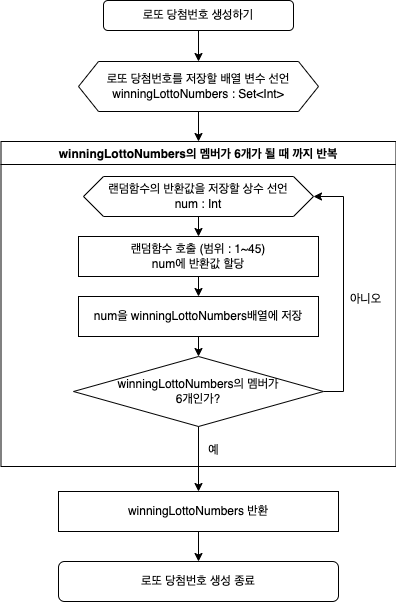

The diagram above was exported from draw.io. Its source (the exported page's mxGraphModel, read from the mxfile embedded in the PNG):
<mxGraphModel dx="946" dy="539" grid="1" gridSize="10" guides="1" tooltips="1" connect="1" arrows="1" fold="1" page="1" pageScale="1" pageWidth="827" pageHeight="1169" background="#ffffff" math="0" shadow="0">
  <root>
    <mxCell id="0" />
    <mxCell id="1" parent="0" />
    <mxCell id="ngAGZKpo2B5cvVLxiV4s-5" style="edgeStyle=orthogonalEdgeStyle;rounded=0;orthogonalLoop=1;jettySize=auto;html=1;exitX=0.5;exitY=1;exitDx=0;exitDy=0;entryX=0.5;entryY=0;entryDx=0;entryDy=0;" edge="1" parent="1" source="ngAGZKpo2B5cvVLxiV4s-1" target="ngAGZKpo2B5cvVLxiV4s-3">
      <mxGeometry relative="1" as="geometry" />
    </mxCell>
    <mxCell id="ngAGZKpo2B5cvVLxiV4s-1" value="로또 당첨번호 생성하기" style="rounded=1;whiteSpace=wrap;html=1;" vertex="1" parent="1">
      <mxGeometry x="125" y="19" width="190" height="30" as="geometry" />
    </mxCell>
    <mxCell id="ngAGZKpo2B5cvVLxiV4s-2" value="winningLottoNumbers의 멤버가 6개가 될 때 까지 반복" style="swimlane;" vertex="1" parent="1">
      <mxGeometry x="22.5" y="160" width="395" height="325" as="geometry" />
    </mxCell>
    <mxCell id="ngAGZKpo2B5cvVLxiV4s-9" style="edgeStyle=orthogonalEdgeStyle;rounded=0;orthogonalLoop=1;jettySize=auto;html=1;exitX=0.5;exitY=1;exitDx=0;exitDy=0;entryX=0.5;entryY=0;entryDx=0;entryDy=0;" edge="1" parent="ngAGZKpo2B5cvVLxiV4s-2" source="ngAGZKpo2B5cvVLxiV4s-7" target="ngAGZKpo2B5cvVLxiV4s-8">
      <mxGeometry relative="1" as="geometry" />
    </mxCell>
    <mxCell id="ngAGZKpo2B5cvVLxiV4s-7" value="랜덤함수의 반환값을 저장할 상수 선언&lt;br&gt;num : Int" style="shape=hexagon;perimeter=hexagonPerimeter2;whiteSpace=wrap;html=1;fixedSize=1;" vertex="1" parent="ngAGZKpo2B5cvVLxiV4s-2">
      <mxGeometry x="82.5" y="35" width="230" height="40" as="geometry" />
    </mxCell>
    <mxCell id="ngAGZKpo2B5cvVLxiV4s-13" style="edgeStyle=orthogonalEdgeStyle;rounded=0;orthogonalLoop=1;jettySize=auto;html=1;exitX=0.5;exitY=1;exitDx=0;exitDy=0;entryX=0.5;entryY=0;entryDx=0;entryDy=0;" edge="1" parent="ngAGZKpo2B5cvVLxiV4s-2" source="ngAGZKpo2B5cvVLxiV4s-8" target="ngAGZKpo2B5cvVLxiV4s-11">
      <mxGeometry relative="1" as="geometry" />
    </mxCell>
    <mxCell id="ngAGZKpo2B5cvVLxiV4s-8" value="랜덤함수 호출 (범위 : 1~45)&lt;br&gt;num에 반환값 할당" style="rounded=0;whiteSpace=wrap;html=1;" vertex="1" parent="ngAGZKpo2B5cvVLxiV4s-2">
      <mxGeometry x="77.5" y="95" width="240" height="40" as="geometry" />
    </mxCell>
    <mxCell id="ngAGZKpo2B5cvVLxiV4s-14" style="edgeStyle=orthogonalEdgeStyle;rounded=0;orthogonalLoop=1;jettySize=auto;html=1;exitX=0.5;exitY=1;exitDx=0;exitDy=0;entryX=0.5;entryY=0;entryDx=0;entryDy=0;" edge="1" parent="ngAGZKpo2B5cvVLxiV4s-2" source="ngAGZKpo2B5cvVLxiV4s-11" target="ngAGZKpo2B5cvVLxiV4s-12">
      <mxGeometry relative="1" as="geometry" />
    </mxCell>
    <mxCell id="ngAGZKpo2B5cvVLxiV4s-11" value="num을 winningLottoNumbers배열에 저장" style="rounded=0;whiteSpace=wrap;html=1;" vertex="1" parent="ngAGZKpo2B5cvVLxiV4s-2">
      <mxGeometry x="77.5" y="155" width="240" height="40" as="geometry" />
    </mxCell>
    <mxCell id="ngAGZKpo2B5cvVLxiV4s-20" style="edgeStyle=orthogonalEdgeStyle;rounded=0;orthogonalLoop=1;jettySize=auto;html=1;exitX=1;exitY=0.5;exitDx=0;exitDy=0;entryX=1;entryY=0.5;entryDx=0;entryDy=0;" edge="1" parent="ngAGZKpo2B5cvVLxiV4s-2" source="ngAGZKpo2B5cvVLxiV4s-12" target="ngAGZKpo2B5cvVLxiV4s-7">
      <mxGeometry relative="1" as="geometry" />
    </mxCell>
    <mxCell id="ngAGZKpo2B5cvVLxiV4s-12" value="winningLottoNumbers의 멤버가&lt;br&gt;6개인가?" style="rhombus;whiteSpace=wrap;html=1;" vertex="1" parent="ngAGZKpo2B5cvVLxiV4s-2">
      <mxGeometry x="72.5" y="215" width="250" height="70" as="geometry" />
    </mxCell>
    <mxCell id="ngAGZKpo2B5cvVLxiV4s-24" value="아니오" style="text;html=1;strokeColor=none;fillColor=none;align=center;verticalAlign=middle;whiteSpace=wrap;rounded=0;" vertex="1" parent="ngAGZKpo2B5cvVLxiV4s-2">
      <mxGeometry x="342" y="145" width="45" height="25" as="geometry" />
    </mxCell>
    <mxCell id="ngAGZKpo2B5cvVLxiV4s-25" value="예" style="text;html=1;strokeColor=none;fillColor=none;align=center;verticalAlign=middle;whiteSpace=wrap;rounded=0;" vertex="1" parent="ngAGZKpo2B5cvVLxiV4s-2">
      <mxGeometry x="190.5" y="296" width="45" height="25" as="geometry" />
    </mxCell>
    <mxCell id="ngAGZKpo2B5cvVLxiV4s-23" style="edgeStyle=orthogonalEdgeStyle;rounded=0;orthogonalLoop=1;jettySize=auto;html=1;exitX=0.5;exitY=1;exitDx=0;exitDy=0;entryX=0.5;entryY=0;entryDx=0;entryDy=0;" edge="1" parent="1" source="ngAGZKpo2B5cvVLxiV4s-3" target="ngAGZKpo2B5cvVLxiV4s-2">
      <mxGeometry relative="1" as="geometry" />
    </mxCell>
    <mxCell id="ngAGZKpo2B5cvVLxiV4s-3" value="로또 당첨번호를 저장할 배열 변수 선언winningLottoNumbers : Set&amp;lt;Int&amp;gt;" style="shape=hexagon;perimeter=hexagonPerimeter2;whiteSpace=wrap;html=1;fixedSize=1;" vertex="1" parent="1">
      <mxGeometry x="100" y="80" width="240" height="50" as="geometry" />
    </mxCell>
    <mxCell id="ngAGZKpo2B5cvVLxiV4s-27" style="edgeStyle=orthogonalEdgeStyle;rounded=0;orthogonalLoop=1;jettySize=auto;html=1;exitX=0.5;exitY=1;exitDx=0;exitDy=0;" edge="1" parent="1" source="ngAGZKpo2B5cvVLxiV4s-18" target="ngAGZKpo2B5cvVLxiV4s-26">
      <mxGeometry relative="1" as="geometry" />
    </mxCell>
    <mxCell id="ngAGZKpo2B5cvVLxiV4s-18" value="winningLottoNumbers 반환" style="rounded=0;whiteSpace=wrap;html=1;" vertex="1" parent="1">
      <mxGeometry x="80" y="510" width="280" height="40" as="geometry" />
    </mxCell>
    <mxCell id="ngAGZKpo2B5cvVLxiV4s-19" style="edgeStyle=orthogonalEdgeStyle;rounded=0;orthogonalLoop=1;jettySize=auto;html=1;exitX=0.5;exitY=1;exitDx=0;exitDy=0;" edge="1" parent="1" source="ngAGZKpo2B5cvVLxiV4s-12" target="ngAGZKpo2B5cvVLxiV4s-18">
      <mxGeometry relative="1" as="geometry" />
    </mxCell>
    <mxCell id="ngAGZKpo2B5cvVLxiV4s-26" value="로또 당첨번호 생성 종료" style="rounded=1;whiteSpace=wrap;html=1;" vertex="1" parent="1">
      <mxGeometry x="80" y="580" width="280" height="40" as="geometry" />
    </mxCell>
  </root>
</mxGraphModel>